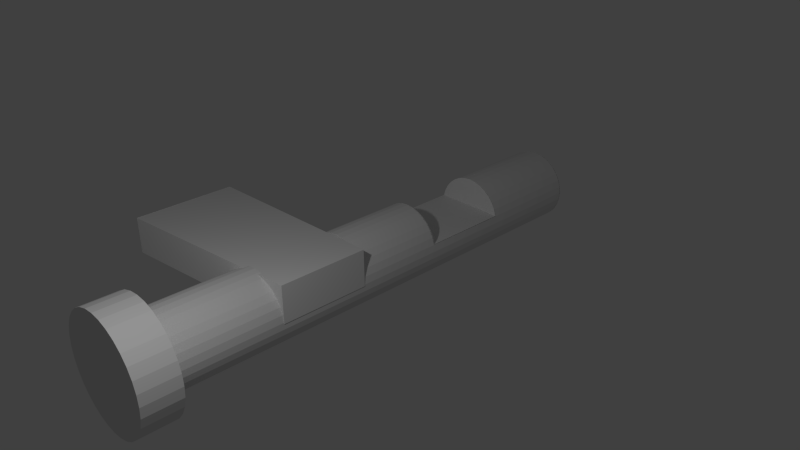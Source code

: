 # Source: front_axle_complete.blend  (saved by Blender 2.72.0; exported with 4.5.12 LTS)
import bpy
from mathutils import Matrix  # noqa: F401  (used for matrix-valued properties, if any)

bpy.ops.wm.read_factory_settings(use_empty=True)
scene = bpy.context.scene
scene.name = 'Scene'

# ---- collections
col_collection_1 = bpy.data.collections.new('Collection 1'); scene.collection.children.link(col_collection_1)

# ---- materials (node trees are filled in below, after node groups)
mat_attachment = bpy.data.materials.new('attachment')
mat_attachment.alpha_threshold = 0.0
mat_attachment.use_transparent_shadow = False
mat_attachment.roughness = 0.5
mat_attachment.line_color = (0.0, 0.0, 0.0, 1.0)
mat_platform = bpy.data.materials.new('platform')
mat_platform.alpha_threshold = 0.0
mat_platform.use_transparent_shadow = False
mat_platform.roughness = 0.5
mat_front_axle = bpy.data.materials.new('front_axle')
mat_front_axle.alpha_threshold = 0.0
mat_front_axle.use_transparent_shadow = False
mat_front_axle.roughness = 0.5

# ---- material node trees

# ---- world
world_world = bpy.data.worlds.new('World'); scene.world = world_world
world_world.color = (0.05088, 0.05088, 0.05088)
world_world.use_sun_shadow = False
world_world.sun_shadow_jitter_overblur = 0.0
world_world.cycles.sampling_method = 'MANUAL'
world_world.cycles.sample_map_resolution = 256

# ---- cameras
cam_camera = bpy.data.cameras.new('Camera')
cam_camera.clip_end = 100.0
cam_camera.lens = 35.0
cam_camera.sensor_width = 32.0
cam_camera.sensor_height = 18.0
cam_camera.ortho_scale = 7.314
cam_camera.dof.focus_distance = 0.0
cam_camera.dof.aperture_fstop = 128.0

# ---- lights
light_lamp = bpy.data.lights.new('Lamp', 'POINT')
light_lamp.transmission_factor = 0.0
light_lamp.cutoff_distance = 30.0
light_lamp.energy = 100.0
light_lamp.shadow_buffer_clip_start = 1.001
light_lamp.shadow_soft_size = 0.1
light_lamp.shadow_maximum_resolution = 0.006
light_lamp.use_absolute_resolution = True
light_lamp.cycles.use_multiple_importance_sampling = False

# ---- meshes
me_cylinder_001 = bpy.data.meshes.new('Cylinder.001')
me_cylinder_001.from_pydata([(0.03344, 4.324, -0.2333), (0.03344, 4.324, -0.7), (-0.9666, 4.324, -0.2333), (-0.9666, 4.324, -0.7)], [], [(1, 3, 2, 0)])
_uv = me_cylinder_001.uv_layers.new(name='UVMap')
_uv.uv.foreach_set('vector', [6.386e-07, 1.0, 0.0, 0.0, 1.0, 5.96e-08, 1.0, 1.0])
me_cylinder_001.materials.append(mat_attachment)
me_cylinder_001.use_remesh_preserve_volume = False
me_cylinder_001.use_remesh_preserve_attributes = False
me_cylinder_001.use_mirror_vertex_groups = False
me_cylinder_001.update()
me_cylinder_023 = bpy.data.meshes.new('Cylinder.023')
me_cylinder_023.from_pydata([(-0.1951, -0.9808, 0.2), (-0.3827, -0.9239, 0.2), (-0.5556, -0.8315, 0.2), (-0.7071, -0.7071, 0.2), (-0.8315, -0.5556, 0.2), (-0.9239, -0.3827, 0.2), (-0.9808, -0.1951, 0.2), (-1.0, 9.656e-07, 0.2), (-0.9808, 0.1951, 0.2), (-0.9239, 0.3827, 0.2), (-0.8315, 0.5556, 0.2), (-0.7071, 0.7071, 0.2), (-0.5556, 0.8315, 0.2), (-0.3827, 0.9239, 0.2), (-0.1951, 0.9808, 0.2)], [], [(14, 13, 12, 11, 10, 9, 8, 7, 6, 5, 4, 3, 2, 1, 0)])
_uv = me_cylinder_023.uv_layers.new(name='UVMap')
_uv.uv.foreach_set('vector', [1.0, 1.0, 0.7669, 0.971, 0.5521, 0.9239, 0.3639, 0.8605, 0.2094, 0.7832, 0.09457, 0.6951, 0.02387, 0.5995, 0.0, 0.5, 0.02387, 0.4005, 0.09457, 0.3049, 0.2094, 0.2168, 0.3639, 0.1395, 0.5521, 0.07612, 0.7669, 0.02901, 1.0, 0.0])
me_cylinder_023.materials.append(mat_attachment)
me_cylinder_023.use_remesh_preserve_volume = False
me_cylinder_023.use_remesh_preserve_attributes = False
me_cylinder_023.use_mirror_vertex_groups = False
me_cylinder_023.update()
me_cylinder_022 = bpy.data.meshes.new('Cylinder.022')
me_cylinder_022.from_pydata([(-0.1951, -0.9808, 0.6), (-0.3827, -0.9239, 0.6), (-0.5556, -0.8315, 0.6), (-0.7071, -0.7071, 0.6), (-0.8315, -0.5556, 0.6), (-0.9239, -0.3827, 0.6), (-0.9808, -0.1951, 0.6), (-1.0, 9.656e-07, 0.6), (-0.9808, 0.1951, 0.6), (-0.9239, 0.3827, 0.6), (-0.8315, 0.5556, 0.6), (-0.7071, 0.7071, 0.6), (-0.5556, 0.8315, 0.6), (-0.3827, 0.9239, 0.6), (-0.1951, 0.9808, 0.6)], [], [(14, 0, 1, 2, 3, 4, 5, 6, 7, 8, 9, 10, 11, 12, 13)])
_uv = me_cylinder_022.uv_layers.new(name='UVMap')
_uv.uv.foreach_set('vector', [1.0, 0.0, 1.0, 1.0, 0.7669, 0.971, 0.5521, 0.9239, 0.3639, 0.8605, 0.2094, 0.7832, 0.09457, 0.6951, 0.02387, 0.5995, 0.0, 0.5, 0.02387, 0.4005, 0.09457, 0.3049, 0.2094, 0.2168, 0.3639, 0.1395, 0.5521, 0.07612, 0.7669, 0.02901])
me_cylinder_022.materials.append(mat_attachment)
me_cylinder_022.use_remesh_preserve_volume = False
me_cylinder_022.use_remesh_preserve_attributes = False
me_cylinder_022.use_mirror_vertex_groups = False
me_cylinder_022.update()
me_cylinder_021 = bpy.data.meshes.new('Cylinder.021')
me_cylinder_021.from_pydata([(-0.2088, -0.9808, 0.6), (-0.2088, -0.9808, 0.2), (-0.2088, 0.9808, 0.6), (-0.2088, 0.9808, 0.2)], [], [(1, 0, 2, 3)])
_uv = me_cylinder_021.uv_layers.new(name='UVMap')
_uv.uv.foreach_set('vector', [1.0, 1.0, 1.49e-07, 1.0, 0.0, 0.0, 1.0, 0.0])
me_cylinder_021.materials.append(mat_attachment)
me_cylinder_021.use_remesh_preserve_volume = False
me_cylinder_021.use_remesh_preserve_attributes = False
me_cylinder_021.use_mirror_vertex_groups = False
me_cylinder_021.update()
me_cylinder_019 = bpy.data.meshes.new('Cylinder.019')
me_cylinder_019.from_pydata([(0.0, 1.0, 1.075), (0.1951, 0.9808, 1.075), (0.3827, 0.9239, 1.075), (0.5556, 0.8315, 1.075), (0.7071, 0.7071, 1.075), (0.8315, 0.5556, 1.075), (0.9239, 0.3827, 1.075), (0.9808, 0.1951, 1.075), (1.0, 1.094e-07, 1.075), (0.9808, -0.1951, 1.075), (0.9239, -0.3827, 1.075), (0.8315, -0.5556, 1.075), (0.7071, -0.7071, 1.075), (0.5556, -0.8315, 1.075), (0.3827, -0.9239, 1.075), (0.1951, -0.9808, 1.075), (-3.258e-07, -1.0, 1.075), (-0.1951, -0.9808, 1.075), (-0.3827, -0.9239, 1.075), (-0.5556, -0.8315, 1.075), (-0.7071, -0.7071, 1.075), (-0.8315, -0.5556, 1.075), (-0.9239, -0.3827, 1.075), (-0.9808, -0.1951, 1.075), (-1.0, 9.995e-07, 1.075), (-0.9808, 0.1951, 1.075), (-0.9239, 0.3827, 1.075), (-0.8315, 0.5556, 1.075), (-0.7071, 0.7071, 1.075), (-0.5556, 0.8315, 1.075), (-0.3827, 0.9239, 1.075), (-0.1951, 0.9808, 1.075)], [], [(1, 0, 31, 30, 29, 28, 27, 26, 25, 24, 23, 22, 21, 20, 19, 18, 17, 16, 15, 14, 13, 12, 11, 10, 9, 8, 7, 6, 5, 4, 3, 2)])
_uv = me_cylinder_019.uv_layers.new(name='UVMap')
_uv.uv.foreach_set('vector', [0.0, 0.5492, 2.995e-08, 0.4508, 0.01921, 0.3542, 0.05691, 0.2632, 0.1116, 0.1813, 0.1813, 0.1116, 0.2632, 0.05691, 0.3542, 0.01921, 0.4508, 0.0, 0.5492, 0.0, 0.6458, 0.01921, 0.7368, 0.05691, 0.8187, 0.1116, 0.8884, 0.1813, 0.9431, 0.2632, 0.9808, 0.3542, 1.0, 0.4508, 1.0, 0.5492, 0.9808, 0.6458, 0.9431, 0.7368, 0.8884, 0.8187, 0.8187, 0.8884, 0.7368, 0.9431, 0.6458, 0.9808, 0.5492, 1.0, 0.4508, 1.0, 0.3542, 0.9808, 0.2632, 0.9431, 0.1813, 0.8884, 0.1116, 0.8187, 0.05691, 0.7368, 0.01921, 0.6458])
me_cylinder_019.materials.append(mat_attachment)
me_cylinder_019.use_remesh_preserve_volume = False
me_cylinder_019.use_remesh_preserve_attributes = False
me_cylinder_019.use_mirror_vertex_groups = False
me_cylinder_019.update()
me_cylinder_003 = bpy.data.meshes.new('Cylinder.003')
me_cylinder_003.from_pydata([(0.0, 1.0, -1.0), (0.0, 1.0, 1.0), (0.1951, 0.9808, -1.0), (0.1951, 0.9808, 1.0), (0.3827, 0.9239, -1.0), (0.3827, 0.9239, 1.0), (0.5556, 0.8315, -1.0), (0.5556, 0.8315, 1.0), (0.7071, 0.7071, -1.0), (0.7071, 0.7071, 1.0), (0.8315, 0.5556, -1.0), (0.8315, 0.5556, 1.0), (0.9239, 0.3827, -1.0), (0.9239, 0.3827, 1.0), (0.9808, 0.1951, -1.0), (0.9808, 0.1951, 1.0), (1.0, 7.55e-08, -1.0), (1.0, 7.55e-08, 1.0), (0.9808, -0.1951, -1.0), (0.9808, -0.1951, 1.0), (0.9239, -0.3827, -1.0), (0.9239, -0.3827, 1.0), (0.8315, -0.5556, -1.0), (0.8315, -0.5556, 1.0), (0.7071, -0.7071, -1.0), (0.7071, -0.7071, 1.0), (0.5556, -0.8315, -1.0), (0.5556, -0.8315, 1.0), (0.3827, -0.9239, -1.0), (0.3827, -0.9239, 1.0), (0.1951, -0.9808, -1.0), (0.1951, -0.9808, 1.0), (-3.258e-07, -1.0, -1.0), (-3.258e-07, -1.0, 1.0), (-0.1951, -0.9808, -1.0), (-0.1951, -0.9808, 1.0), (-0.3827, -0.9239, -1.0), (-0.3827, -0.9239, 1.0), (-0.5556, -0.8315, -1.0), (-0.5556, -0.8315, 1.0), (-0.7071, -0.7071, -1.0), (-0.7071, -0.7071, 1.0), (-0.8315, -0.5556, -1.0), (-0.8315, -0.5556, 1.0), (-0.9239, -0.3827, -1.0), (-0.9239, -0.3827, 1.0), (-0.9808, -0.1951, -1.0), (-0.9808, -0.1951, 1.0), (-1.0, 9.656e-07, -1.0), (-1.0, 9.656e-07, 1.0), (-0.9808, 0.1951, -1.0), (-0.9808, 0.1951, 1.0), (-0.9239, 0.3827, -1.0), (-0.9239, 0.3827, 1.0), (-0.8315, 0.5556, -1.0), (-0.8315, 0.5556, 1.0), (-0.7071, 0.7071, -1.0), (-0.7071, 0.7071, 1.0), (-0.5556, 0.8315, -1.0), (-0.5556, 0.8315, 1.0), (-0.3827, 0.9239, -1.0), (-0.3827, 0.9239, 1.0), (-0.1951, 0.9808, -1.0), (-0.1951, 0.9808, 1.0)], [], [(0, 1, 3, 2), (2, 3, 5, 4), (4, 5, 7, 6), (6, 7, 9, 8), (8, 9, 11, 10), (10, 11, 13, 12), (12, 13, 15, 14), (14, 15, 17, 16), (16, 17, 19, 18), (18, 19, 21, 20), (20, 21, 23, 22), (22, 23, 25, 24), (24, 25, 27, 26), (26, 27, 29, 28), (28, 29, 31, 30), (30, 31, 33, 32), (32, 33, 35, 34), (34, 35, 37, 36), (36, 37, 39, 38), (38, 39, 41, 40), (40, 41, 43, 42), (42, 43, 45, 44), (44, 45, 47, 46), (46, 47, 49, 48), (48, 49, 51, 50), (50, 51, 53, 52), (52, 53, 55, 54), (54, 55, 57, 56), (56, 57, 59, 58), (58, 59, 61, 60), (3, 1, 63, 61, 59, 57, 55, 53, 51, 49, 47, 45, 43, 41, 39, 37, 35, 33, 31, 29, 27, 25, 23, 21, 19, 17, 15, 13, 11, 9, 7, 5), (62, 63, 1, 0), (60, 61, 63, 62), (0, 2, 4, 6, 8, 10, 12, 14, 16, 18, 20, 22, 24, 26, 28, 30, 32, 34, 36, 38, 40, 42, 44, 46, 48, 50, 52, 54, 56, 58, 60, 62)])
_uv = me_cylinder_003.uv_layers.new(name='UVMap')
_uv.uv.foreach_set('vector', [0.5955, 0.0, 0.5955, 0.3344, 0.5547, 0.3344, 0.5547, 0.0, 0.5547, 0.0, 0.5547, 0.3344, 0.5147, 0.3344, 0.5147, 2.99e-08, 0.5147, 2.99e-08, 0.5147, 0.3344, 0.477, 0.3344, 0.477, 1.993e-08, 0.477, 1.993e-08, 0.477, 0.3344, 0.4431, 0.3344, 0.4431, 1.993e-08, 0.4431, 1.993e-08, 0.4431, 0.3344, 0.4142, 0.3344, 0.4142, 1.993e-08, 0.264, 0.6656, 0.264, 1.0, 0.2301, 1.0, 0.2301, 0.6656, 0.2301, 0.6656, 0.2301, 1.0, 0.1924, 1.0, 0.1924, 0.6656, 0.1924, 0.6656, 0.1924, 1.0, 0.1524, 1.0, 0.1524, 0.6656, 0.1524, 0.6656, 0.1524, 1.0, 0.1116, 1.0, 0.1116, 0.6656, 0.1116, 0.6656, 0.1116, 1.0, 0.07161, 1.0, 0.07161, 0.6656, 0.07161, 0.6656, 0.07161, 1.0, 0.03392, 1.0, 0.03392, 0.6656, 0.03392, 0.6656, 0.03392, 1.0, 0.0, 1.0, 1.24e-08, 0.6656, 0.4142, 0.6688, 0.4142, 0.3344, 0.4481, 0.3344, 0.4481, 0.6688, 0.4481, 0.6688, 0.4481, 0.3344, 0.4858, 0.3344, 0.4858, 0.6688, 0.4858, 0.6688, 0.4858, 0.3344, 0.5258, 0.3344, 0.5258, 0.6688, 0.5258, 0.6688, 0.5258, 0.3344, 0.5666, 0.3344, 0.5666, 0.6688, 0.5666, 0.6688, 0.5666, 0.3344, 0.6066, 0.3344, 0.6066, 0.6688, 0.6066, 0.6688, 0.6066, 0.3344, 0.6443, 0.3344, 0.6443, 0.6688, 0.6443, 0.6688, 0.6443, 0.3344, 0.6783, 0.3344, 0.6783, 0.6688, 0.6783, 0.6688, 0.6783, 0.3344, 0.7071, 0.3344, 0.7071, 0.6688, 0.7071, 0.6688, 0.7071, 0.3344, 0.741, 0.3344, 0.741, 0.6688, 0.741, 0.6688, 0.741, 0.3344, 0.7787, 0.3344, 0.7787, 0.6688, 0.7787, 0.6688, 0.7787, 0.3344, 0.8187, 0.3344, 0.8187, 0.6688, 0.8187, 0.6688, 0.8187, 0.3344, 0.8595, 0.3344, 0.8595, 0.6688, 0.8595, 0.6688, 0.8595, 0.3344, 0.8995, 0.3344, 0.8995, 0.6688, 0.8995, 0.6688, 0.8995, 0.3344, 0.9372, 0.3344, 0.9372, 0.6688, 0.9372, 0.6688, 0.9372, 0.3344, 0.9712, 0.3344, 0.9712, 0.6688, 0.9712, 0.6688, 0.9712, 0.3344, 1.0, 0.3344, 1.0, 0.6688, 0.736, 1.993e-08, 0.736, 0.3344, 0.7071, 0.3344, 0.7071, 1.993e-08, 0.7071, 1.993e-08, 0.7071, 0.3344, 0.6732, 0.3344, 0.6732, 1.993e-08, 0.1867, 0.6656, 0.1467, 0.6592, 0.109, 0.6467, 0.07508, 0.6284, 0.04624, 0.6053, 0.02357, 0.578, 0.007959, 0.5477, 3.721e-08, 0.5156, 0.0, 0.4828, 0.007959, 0.4507, 0.02357, 0.4204, 0.04624, 0.3931, 0.07508, 0.3699, 0.109, 0.3517, 0.1467, 0.3392, 0.1867, 0.3328, 0.2275, 0.3328, 0.2675, 0.3392, 0.3052, 0.3517, 0.3391, 0.3699, 0.368, 0.3931, 0.3906, 0.4204, 0.4063, 0.4507, 0.4142, 0.4828, 0.4142, 0.5156, 0.4063, 0.5477, 0.3906, 0.578, 0.368, 0.6053, 0.3391, 0.6284, 0.3052, 0.6467, 0.2675, 0.6592, 0.2275, 0.6656, 0.6355, 1.993e-08, 0.6355, 0.3344, 0.5955, 0.3344, 0.5955, 0.0, 0.6732, 1.993e-08, 0.6732, 0.3344, 0.6355, 0.3344, 0.6355, 1.993e-08, 2.481e-08, 0.1828, 0.0, 0.15, 0.007959, 0.1179, 0.02357, 0.08758, 0.04624, 0.06033, 0.07508, 0.03715, 0.109, 0.01894, 0.1467, 0.006395, 0.1867, 9.966e-09, 0.2275, 0.0, 0.2675, 0.006395, 0.3052, 0.01894, 0.3391, 0.03715, 0.368, 0.06033, 0.3906, 0.08758, 0.4063, 0.1179, 0.4142, 0.15, 0.4142, 0.1828, 0.4063, 0.2149, 0.3906, 0.2452, 0.368, 0.2725, 0.3391, 0.2956, 0.3052, 0.3139, 0.2675, 0.3264, 0.2275, 0.3328, 0.1867, 0.3328, 0.1467, 0.3264, 0.109, 0.3139, 0.07508, 0.2956, 0.04624, 0.2725, 0.02357, 0.2452, 0.007959, 0.2149])
me_cylinder_003.materials.append(mat_platform)
me_cylinder_003.use_remesh_preserve_volume = False
me_cylinder_003.use_remesh_preserve_attributes = False
me_cylinder_003.use_mirror_vertex_groups = False
me_cylinder_003.update()
me_cylinder = bpy.data.meshes.new('Cylinder')
me_cylinder.from_pydata([(0.03344, -1.009, -0.2), (0.03344, -1.009, -0.6), (-0.9666, -1.009, -0.2), (-0.9666, -1.009, -0.6), (0.03344, 4.324, -0.2333), (0.03344, 4.324, -0.7), (-0.9666, 4.324, -0.2333), (-0.9666, 4.324, -0.7), (0.0, 1.0, -1.075), (0.0, 1.0, 1.072), (0.1951, 0.9808, -1.075), (0.1951, 0.9808, 1.072), (0.3827, 0.9239, -1.075), (0.3827, 0.9239, 1.072), (0.5556, 0.8315, -1.075), (0.5556, 0.8315, 1.072), (0.7071, 0.7071, -1.075), (0.7071, 0.7071, 1.072), (0.8315, 0.5556, -1.075), (0.8315, 0.5556, 1.072), (0.9239, 0.3827, -1.075), (0.9239, 0.3827, 1.072), (0.9808, 0.1951, -1.075), (0.9808, 0.1951, 1.072), (1.0, 4.172e-08, -1.075), (1.0, 1.083e-07, 1.072), (0.9808, -0.1951, -1.075), (0.9808, -0.1951, 1.072), (0.9239, -0.3827, -1.075), (0.9239, -0.3827, 1.072), (0.8315, -0.5556, -1.075), (0.8315, -0.5556, 1.072), (0.7071, -0.7071, -1.075), (0.7071, -0.7071, 1.072), (0.5556, -0.8315, -1.075), (0.5556, -0.8315, 1.072), (0.3827, -0.9239, -1.075), (0.3827, -0.9239, 1.072), (0.1951, -0.9808, -1.075), (0.1951, -0.9808, 1.072), (-3.258e-07, -1.0, -1.075), (-3.258e-07, -1.0, 1.072), (-0.1951, -0.9808, -1.075), (-0.1951, -0.9808, 1.072), (-0.3827, -0.9239, -1.075), (-0.3827, -0.9239, 1.072), (-0.5556, -0.8315, -1.075), (-0.5556, -0.8315, 1.072), (-0.7071, -0.7071, -1.075), (-0.7071, -0.7071, 1.072), (-0.8315, -0.5556, -1.075), (-0.8315, -0.5556, 1.072), (-0.9239, -0.3827, -1.075), (-0.9239, -0.3827, 1.072), (-0.9808, -0.1951, -1.075), (-0.9808, -0.1951, 1.072), (-1.0, 9.318e-07, -1.075), (-1.0, 9.984e-07, 1.072), (-0.9808, 0.1951, -1.075), (-0.9808, 0.1951, 1.072), (-0.9239, 0.3827, -1.075), (-0.9239, 0.3827, 1.072), (-0.8315, 0.5556, -1.075), (-0.8315, 0.5556, 1.072), (-0.7071, 0.7071, -1.075), (-0.7071, 0.7071, 1.072), (-0.5556, 0.8315, -1.075), (-0.5556, 0.8315, 1.072), (-0.3827, 0.9239, -1.075), (-0.3827, 0.9239, 1.072), (-0.1951, 0.9808, -1.075), (-0.1951, 0.9808, 1.072), (0.0, 1.0, -0.6), (0.0, 1.0, -0.2), (0.0, 1.0, 0.2), (0.0, 1.0, 0.6), (0.1951, 0.9808, 0.6), (0.1951, 0.9808, 0.2), (0.1951, 0.9808, -0.2), (0.1951, 0.9808, -0.6), (0.3827, 0.9239, 0.6), (0.3827, 0.9239, 0.2), (0.3827, 0.9239, -0.2), (0.3827, 0.9239, -0.6), (0.5556, 0.8315, 0.6), (0.5556, 0.8315, 0.2), (0.5556, 0.8315, -0.2), (0.5556, 0.8315, -0.6), (0.7071, 0.7071, 0.6), (0.7071, 0.7071, 0.2), (0.7071, 0.7071, -0.2), (0.7071, 0.7071, -0.6), (0.8315, 0.5556, 0.6), (0.8315, 0.5556, 0.2), (0.8315, 0.5556, -0.2), (0.8315, 0.5556, -0.6), (0.9239, 0.3827, 0.6), (0.9239, 0.3827, 0.2), (0.9239, 0.3827, -0.2), (0.9239, 0.3827, -0.6), (0.9808, 0.1951, 0.6), (0.9808, 0.1951, 0.2), (0.9808, 0.1951, -0.2), (0.9808, 0.1951, -0.6), (1.0, 7.55e-08, 0.6), (1.0, 7.55e-08, 0.2), (1.0, 7.55e-08, -0.2), (1.0, 7.55e-08, -0.6), (0.9808, -0.1951, 0.6), (0.9808, -0.1951, 0.2), (0.9808, -0.1951, -0.2), (0.9808, -0.1951, -0.6), (0.9239, -0.3827, 0.6), (0.9239, -0.3827, 0.2), (0.9239, -0.3827, -0.2), (0.9239, -0.3827, -0.6), (0.8315, -0.5556, 0.6), (0.8315, -0.5556, 0.2), (0.8315, -0.5556, -0.2), (0.8315, -0.5556, -0.6), (0.7071, -0.7071, 0.6), (0.7071, -0.7071, 0.2), (0.7071, -0.7071, -0.2), (0.7071, -0.7071, -0.6), (0.5556, -0.8315, 0.6), (0.5556, -0.8315, 0.2), (0.5556, -0.8315, -0.2), (0.5556, -0.8315, -0.6), (0.3827, -0.9239, 0.6), (0.3827, -0.9239, 0.2), (0.3827, -0.9239, -0.2), (0.3827, -0.9239, -0.6), (0.1951, -0.9808, 0.6), (0.1951, -0.9808, 0.2), (0.1951, -0.9808, -0.2), (0.1951, -0.9808, -0.6), (-3.258e-07, -1.0, 0.6), (-3.258e-07, -1.0, 0.2), (-3.258e-07, -1.0, -0.2), (-3.258e-07, -1.0, -0.6), (-0.1951, -0.9808, 0.6), (-0.1951, -0.9808, 0.2), (-0.1951, -0.9808, -0.2), (-0.1951, -0.9808, -0.6), (-0.3827, -0.9239, 0.6), (-0.3827, -0.9239, 0.2), (-0.3827, -0.9239, -0.2), (-0.3827, -0.9239, -0.6), (-0.5556, -0.8315, 0.6), (-0.5556, -0.8315, 0.2), (-0.5556, -0.8315, -0.2), (-0.5556, -0.8315, -0.6), (-0.7071, -0.7071, 0.6), (-0.7071, -0.7071, 0.2), (-0.7071, -0.7071, -0.2), (-0.7071, -0.7071, -0.6), (-0.8315, -0.5556, 0.6), (-0.8315, -0.5556, 0.2), (-0.8315, -0.5556, -0.2), (-0.8315, -0.5556, -0.6), (-0.9239, -0.3827, 0.6), (-0.9239, -0.3827, 0.2), (-0.9239, -0.3827, -0.2), (-0.9239, -0.3827, -0.6), (-0.9808, -0.1951, 0.6), (-0.9808, -0.1951, 0.2), (-0.9808, -0.1951, -0.2), (-0.9808, -0.1951, -0.6), (-1.0, 9.656e-07, 0.6), (-1.0, 9.656e-07, 0.2), (-1.0, 9.656e-07, -0.2), (-1.0, 9.656e-07, -0.6), (-0.9808, 0.1951, 0.6), (-0.9808, 0.1951, 0.2), (-0.9808, 0.1951, -0.2), (-0.9808, 0.1951, -0.6), (-0.9239, 0.3827, 0.6), (-0.9239, 0.3827, 0.2), (-0.9239, 0.3827, -0.2), (-0.9239, 0.3827, -0.6), (-0.8315, 0.5556, 0.6), (-0.8315, 0.5556, 0.2), (-0.8315, 0.5556, -0.2), (-0.8315, 0.5556, -0.6), (-0.7071, 0.7071, 0.6), (-0.7071, 0.7071, 0.2), (-0.7071, 0.7071, -0.2), (-0.7071, 0.7071, -0.6), (-0.5556, 0.8315, 0.6), (-0.5556, 0.8315, 0.2), (-0.5556, 0.8315, -0.2), (-0.5556, 0.8315, -0.6), (-0.3827, 0.9239, 0.6), (-0.3827, 0.9239, 0.2), (-0.3827, 0.9239, -0.2), (-0.3827, 0.9239, -0.6), (-0.1951, 0.9808, 0.6), (-0.1951, 0.9808, 0.2), (-0.1951, 0.9808, -0.2), (-0.1951, 0.9808, -0.6)], [], [(0, 2, 3, 1), (5, 1, 3, 7), (4, 6, 2, 0), (0, 1, 5, 4), (75, 9, 11, 76), (76, 11, 13, 80), (80, 13, 15, 84), (84, 15, 17, 88), (88, 17, 19, 92), (92, 19, 21, 96), (96, 21, 23, 100), (100, 23, 25, 104), (104, 25, 27, 108), (108, 27, 29, 112), (112, 29, 31, 116), (116, 31, 33, 120), (120, 33, 35, 124), (124, 35, 37, 128), (128, 37, 39, 132), (132, 39, 41, 136), (136, 41, 43, 140), (140, 43, 45, 144), (144, 45, 47, 148), (148, 47, 49, 152), (152, 49, 51, 156), (156, 51, 53, 160), (160, 53, 55, 164), (164, 55, 57, 168), (168, 57, 59, 172), (172, 59, 61, 176), (176, 61, 63, 180), (180, 63, 65, 184), (184, 65, 67, 188), (188, 67, 69, 192), (11, 9, 71, 69, 67, 65, 63, 61, 59, 57, 55, 53, 51, 49, 47, 45, 43, 41, 39, 37, 35, 33, 31, 29, 27, 25, 23, 21, 19, 17, 15, 13), (196, 71, 9, 75), (192, 69, 71, 196), (8, 10, 12, 14, 16, 18, 20, 22, 24, 26, 28, 30, 32, 34, 36, 38, 40, 42, 44, 46, 48, 50, 52, 54, 56, 58, 60, 62, 64, 66, 68, 70), (8, 72, 79, 10), (72, 73, 78, 79), (73, 74, 77, 78), (74, 75, 76, 77), (10, 79, 83, 12), (79, 78, 82, 83), (78, 77, 81, 82), (77, 76, 80, 81), (12, 83, 87, 14), (83, 82, 86, 87), (82, 81, 85, 86), (81, 80, 84, 85), (14, 87, 91, 16), (87, 86, 90, 91), (86, 85, 89, 90), (85, 84, 88, 89), (16, 91, 95, 18), (91, 90, 94, 95), (90, 89, 93, 94), (89, 88, 92, 93), (18, 95, 99, 20), (95, 94, 98, 99), (94, 93, 97, 98), (93, 92, 96, 97), (20, 99, 103, 22), (99, 98, 102, 103), (98, 97, 101, 102), (97, 96, 100, 101), (22, 103, 107, 24), (103, 102, 106, 107), (102, 101, 105, 106), (101, 100, 104, 105), (24, 107, 111, 26), (107, 106, 110, 111), (106, 105, 109, 110), (105, 104, 108, 109), (26, 111, 115, 28), (111, 110, 114, 115), (110, 109, 113, 114), (109, 108, 112, 113), (28, 115, 119, 30), (115, 114, 118, 119), (114, 113, 117, 118), (113, 112, 116, 117), (30, 119, 123, 32), (119, 118, 122, 123), (118, 117, 121, 122), (117, 116, 120, 121), (32, 123, 127, 34), (123, 122, 126, 127), (122, 121, 125, 126), (121, 120, 124, 125), (34, 127, 131, 36), (127, 126, 130, 131), (126, 125, 129, 130), (125, 124, 128, 129), (36, 131, 135, 38), (131, 130, 134, 135), (130, 129, 133, 134), (129, 128, 132, 133), (38, 135, 139, 40), (135, 134, 138, 139), (134, 133, 137, 138), (133, 132, 136, 137), (40, 139, 143, 42), (139, 138, 142, 143), (138, 137, 141, 142), (137, 136, 140, 141), (42, 143, 147, 44), (142, 141, 145, 146), (198, 142, 146, 150, 154, 158, 162, 166, 170, 174, 178, 182, 186, 190, 194), (44, 147, 151, 46), (146, 145, 149, 150), (199, 195, 191, 187, 183, 179, 175, 171, 167, 163, 159, 155, 151, 147, 143), (46, 151, 155, 48), (150, 149, 153, 154), (141, 140, 196, 197), (48, 155, 159, 50), (154, 153, 157, 158), (143, 142, 198, 199), (50, 159, 163, 52), (158, 157, 161, 162), (52, 163, 167, 54), (162, 161, 165, 166), (54, 167, 171, 56), (166, 165, 169, 170), (56, 171, 175, 58), (170, 169, 173, 174), (58, 175, 179, 60), (174, 173, 177, 178), (60, 179, 183, 62), (178, 177, 181, 182), (196, 140, 144, 148, 152, 156, 160, 164, 168, 172, 176, 180, 184, 188, 192), (62, 183, 187, 64), (182, 181, 185, 186), (64, 187, 191, 66), (186, 185, 189, 190), (66, 191, 195, 68), (190, 189, 193, 194), (70, 199, 72, 8), (199, 198, 73, 72), (198, 197, 74, 73), (197, 196, 75, 74), (68, 195, 199, 70), (194, 193, 197, 198), (197, 193, 189, 185, 181, 177, 173, 169, 165, 161, 157, 153, 149, 145, 141), (3, 2, 6, 7), (5, 7, 6, 4)])
_uv = me_cylinder.uv_layers.new(name='UVMap')
_uv.uv.foreach_set('vector', [0.9527, 0.0, 0.9527, 0.1362, 0.8967, 0.1362, 0.8967, 2.059e-08, 0.0, 0.728, 3.129e-08, 0.0, 0.14, 2.603e-07, 0.14, 0.728, 0.14, 1.302e-07, 0.28, 0.0, 0.28, 0.7279, 0.14, 0.7279, 0.822, 1.0, 0.766, 0.9997, 0.7566, 0.2717, 0.822, 0.2721, 0.6599, 0.7932, 0.6599, 0.8577, 0.6325, 0.8577, 0.6325, 0.7932, 0.6325, 0.7932, 0.6325, 0.8577, 0.6058, 0.8577, 0.6058, 0.7932, 0.6058, 0.7932, 0.6058, 0.8577, 0.5809, 0.8577, 0.5809, 0.7932, 0.5809, 0.7932, 0.5809, 0.8577, 0.5587, 0.8577, 0.5587, 0.7932, 0.7566, 0.5002, 0.7566, 0.5647, 0.7354, 0.5647, 0.7354, 0.5002, 0.7354, 0.5002, 0.7354, 0.5647, 0.7112, 0.5647, 0.7112, 0.5002, 0.7112, 0.5002, 0.7112, 0.5647, 0.685, 0.5647, 0.685, 0.5002, 0.685, 0.5002, 0.685, 0.5647, 0.6577, 0.5647, 0.6577, 0.5002, 0.6577, 0.5002, 0.6577, 0.5647, 0.6303, 0.5647, 0.6303, 0.5002, 0.6303, 0.5002, 0.6303, 0.5647, 0.6041, 0.5647, 0.6041, 0.5002, 0.6041, 0.5002, 0.6041, 0.5647, 0.5799, 0.5647, 0.5799, 0.5002, 0.5799, 0.5002, 0.5799, 0.5647, 0.5587, 0.5647, 0.5587, 0.5002, 0.28, 0.6078, 0.28, 0.5433, 0.3022, 0.5433, 0.3022, 0.6078, 0.3022, 0.6078, 0.3022, 0.5433, 0.3271, 0.5433, 0.3271, 0.6078, 0.3271, 0.6078, 0.3271, 0.5433, 0.3538, 0.5433, 0.3538, 0.6078, 0.3538, 0.6078, 0.3538, 0.5433, 0.3813, 0.5433, 0.3813, 0.6078, 0.3813, 0.6078, 0.3813, 0.5433, 0.4084, 0.5433, 0.4084, 0.6078, 0.4084, 0.6078, 0.4084, 0.5433, 0.4341, 0.5433, 0.4341, 0.6078, 0.4341, 0.6078, 0.4341, 0.5433, 0.4575, 0.5433, 0.4575, 0.6078, 0.4575, 0.6078, 0.4575, 0.5433, 0.4776, 0.5433, 0.4776, 0.6078, 0.2064, 0.7279, 0.2726, 0.7279, 0.2726, 0.7486, 0.2064, 0.7486, 0.2064, 0.7486, 0.2726, 0.7486, 0.2726, 0.7722, 0.2064, 0.7722, 0.2064, 0.7722, 0.2726, 0.7722, 0.2726, 0.7978, 0.2064, 0.7978, 0.2064, 0.7978, 0.2726, 0.7978, 0.2726, 0.8244, 0.2064, 0.8244, 0.2064, 0.8244, 0.2726, 0.8244, 0.2726, 0.8511, 0.2064, 0.8511, 0.2064, 0.8511, 0.2726, 0.8511, 0.2726, 0.8767, 0.2064, 0.8767, 0.2064, 0.8767, 0.2726, 0.8767, 0.2726, 0.9003, 0.2064, 0.9003, 0.2064, 0.9003, 0.2726, 0.9003, 0.2726, 0.921, 0.2064, 0.921, 0.7563, 0.7932, 0.7563, 0.8577, 0.7362, 0.8577, 0.7362, 0.7932, 0.7362, 0.7932, 0.7362, 0.8577, 0.7128, 0.8577, 0.7128, 0.7932, 0.2959, 0.07149, 0.3111, 0.04924, 0.3305, 0.03032, 0.3533, 0.01546, 0.3787, 0.00522, 0.4056, 6.508e-08, 0.4331, 0.0, 0.46, 0.00522, 0.4853, 0.01546, 0.5081, 0.03032, 0.5276, 0.04924, 0.5428, 0.07149, 0.5533, 0.09621, 0.5587, 0.1225, 0.5587, 0.1492, 0.5533, 0.1754, 0.5428, 0.2002, 0.5276, 0.2224, 0.5081, 0.2413, 0.4853, 0.2562, 0.46, 0.2664, 0.4331, 0.2717, 0.4056, 0.2717, 0.3787, 0.2664, 0.3533, 0.2562, 0.3305, 0.2413, 0.3111, 0.2224, 0.2959, 0.2002, 0.2854, 0.1754, 0.28, 0.1492, 0.28, 0.1225, 0.2854, 0.09621, 0.687, 0.7932, 0.687, 0.8577, 0.6599, 0.8577, 0.6599, 0.7932, 0.7128, 0.7932, 0.7128, 0.8577, 0.687, 0.8577, 0.687, 0.7932, 0.28, 0.3941, 0.2854, 0.3679, 0.2959, 0.3431, 0.3111, 0.3209, 0.3305, 0.302, 0.3533, 0.2871, 0.3787, 0.2769, 0.4056, 0.2717, 0.4331, 0.2717, 0.46, 0.2769, 0.4853, 0.2871, 0.5081, 0.302, 0.5275, 0.3209, 0.5428, 0.3431, 0.5533, 0.3679, 0.5587, 0.3941, 0.5587, 0.4209, 0.5533, 0.4471, 0.5428, 0.4718, 0.5275, 0.4941, 0.5081, 0.513, 0.4853, 0.5279, 0.46, 0.5381, 0.4331, 0.5433, 0.4056, 0.5433, 0.3787, 0.5381, 0.3533, 0.5279, 0.3305, 0.513, 0.3111, 0.4941, 0.2959, 0.4718, 0.2854, 0.4471, 0.28, 0.4209, 0.6599, 0.5647, 0.6599, 0.6295, 0.6325, 0.6295, 0.6325, 0.5647, 0.6599, 0.6295, 0.6599, 0.684, 0.6325, 0.684, 0.6325, 0.6295, 0.6599, 0.684, 0.6599, 0.7386, 0.6325, 0.7386, 0.6325, 0.684, 0.6599, 0.7386, 0.6599, 0.7932, 0.6325, 0.7932, 0.6325, 0.7386, 0.6325, 0.5647, 0.6325, 0.6295, 0.6058, 0.6295, 0.6058, 0.5647, 0.6325, 0.6295, 0.6325, 0.684, 0.6058, 0.684, 0.6058, 0.6295, 0.6325, 0.684, 0.6325, 0.7386, 0.6058, 0.7386, 0.6058, 0.684, 0.6325, 0.7386, 0.6325, 0.7932, 0.6058, 0.7932, 0.6058, 0.7386, 0.6058, 0.5647, 0.6058, 0.6295, 0.5809, 0.6295, 0.5809, 0.5647, 0.6058, 0.6295, 0.6058, 0.684, 0.5809, 0.684, 0.5809, 0.6295, 0.6058, 0.684, 0.6058, 0.7386, 0.5809, 0.7386, 0.5809, 0.684, 0.6058, 0.7386, 0.6058, 0.7932, 0.5809, 0.7932, 0.5809, 0.7386, 0.5809, 0.5647, 0.5809, 0.6295, 0.5587, 0.6295, 0.5587, 0.5647, 0.5809, 0.6295, 0.5809, 0.684, 0.5587, 0.684, 0.5587, 0.6295, 0.5809, 0.684, 0.5809, 0.7386, 0.5587, 0.7386, 0.5587, 0.684, 0.5809, 0.7386, 0.5809, 0.7932, 0.5587, 0.7932, 0.5587, 0.7386, 0.7566, 0.2717, 0.7566, 0.3364, 0.7354, 0.3364, 0.7354, 0.2717, 0.7566, 0.3364, 0.7566, 0.391, 0.7354, 0.391, 0.7354, 0.3364, 0.7566, 0.391, 0.7566, 0.4456, 0.7354, 0.4456, 0.7354, 0.391, 0.7566, 0.4456, 0.7566, 0.5002, 0.7354, 0.5002, 0.7354, 0.4456, 0.7354, 0.2717, 0.7354, 0.3364, 0.7112, 0.3364, 0.7112, 0.2717, 0.7354, 0.3364, 0.7354, 0.391, 0.7112, 0.391, 0.7112, 0.3364, 0.7354, 0.391, 0.7354, 0.4456, 0.7112, 0.4456, 0.7112, 0.391, 0.7354, 0.4456, 0.7354, 0.5002, 0.7112, 0.5002, 0.7112, 0.4456, 0.7112, 0.2717, 0.7112, 0.3364, 0.685, 0.3364, 0.685, 0.2717, 0.7112, 0.3364, 0.7112, 0.391, 0.685, 0.391, 0.685, 0.3364, 0.7112, 0.391, 0.7112, 0.4456, 0.685, 0.4456, 0.685, 0.391, 0.7112, 0.4456, 0.7112, 0.5002, 0.685, 0.5002, 0.685, 0.4456, 0.685, 0.2717, 0.685, 0.3364, 0.6577, 0.3364, 0.6577, 0.2717, 0.685, 0.3364, 0.685, 0.391, 0.6577, 0.391, 0.6577, 0.3364, 0.685, 0.391, 0.685, 0.4456, 0.6577, 0.4456, 0.6577, 0.391, 0.685, 0.4456, 0.685, 0.5002, 0.6577, 0.5002, 0.6577, 0.4456, 0.6577, 0.2717, 0.6577, 0.3364, 0.6303, 0.3364, 0.6303, 0.2717, 0.6577, 0.3364, 0.6577, 0.391, 0.6303, 0.391, 0.6303, 0.3364, 0.6577, 0.391, 0.6577, 0.4456, 0.6303, 0.4456, 0.6303, 0.391, 0.6577, 0.4456, 0.6577, 0.5002, 0.6303, 0.5002, 0.6303, 0.4456, 0.6303, 0.2717, 0.6303, 0.3364, 0.6041, 0.3364, 0.6041, 0.2717, 0.6303, 0.3364, 0.6303, 0.391, 0.6041, 0.391, 0.6041, 0.3364, 0.6303, 0.391, 0.6303, 0.4456, 0.6041, 0.4456, 0.6041, 0.391, 0.6303, 0.4456, 0.6303, 0.5002, 0.6041, 0.5002, 0.6041, 0.4456, 0.6041, 0.2717, 0.6041, 0.3364, 0.5799, 0.3364, 0.5799, 0.2717, 0.6041, 0.3364, 0.6041, 0.391, 0.5799, 0.391, 0.5799, 0.3364, 0.6041, 0.391, 0.6041, 0.4456, 0.5799, 0.4456, 0.5799, 0.391, 0.6041, 0.4456, 0.6041, 0.5002, 0.5799, 0.5002, 0.5799, 0.4456, 0.5799, 0.2717, 0.5799, 0.3364, 0.5587, 0.3364, 0.5587, 0.2717, 0.5799, 0.3364, 0.5799, 0.391, 0.5587, 0.391, 0.5587, 0.3364, 0.5799, 0.391, 0.5799, 0.4456, 0.5587, 0.4456, 0.5587, 0.391, 0.5799, 0.4456, 0.5799, 0.5002, 0.5587, 0.5002, 0.5587, 0.4456, 0.28, 0.8363, 0.28, 0.7716, 0.3022, 0.7716, 0.3022, 0.8363, 0.28, 0.7716, 0.28, 0.717, 0.3022, 0.717, 0.3022, 0.7716, 0.28, 0.717, 0.28, 0.6624, 0.3022, 0.6624, 0.3022, 0.717, 0.28, 0.6624, 0.28, 0.6078, 0.3022, 0.6078, 0.3022, 0.6624, 0.3022, 0.8363, 0.3022, 0.7716, 0.3271, 0.7716, 0.3271, 0.8363, 0.3022, 0.7716, 0.3022, 0.717, 0.3271, 0.717, 0.3271, 0.7716, 0.3022, 0.717, 0.3022, 0.6624, 0.3271, 0.6624, 0.3271, 0.717, 0.3022, 0.6624, 0.3022, 0.6078, 0.3271, 0.6078, 0.3271, 0.6624, 0.3271, 0.8363, 0.3271, 0.7716, 0.3538, 0.7716, 0.3538, 0.8363, 0.3271, 0.7716, 0.3271, 0.717, 0.3538, 0.717, 0.3538, 0.7716, 0.3271, 0.717, 0.3271, 0.6624, 0.3538, 0.6624, 0.3538, 0.717, 0.3271, 0.6624, 0.3271, 0.6078, 0.3538, 0.6078, 0.3538, 0.6624, 0.3538, 0.8363, 0.3538, 0.7716, 0.3813, 0.7716, 0.3813, 0.8363, 0.3538, 0.7716, 0.3538, 0.717, 0.3813, 0.717, 0.3813, 0.7716, 0.3538, 0.717, 0.3538, 0.6624, 0.3813, 0.6624, 0.3813, 0.717, 0.3538, 0.6624, 0.3538, 0.6078, 0.3813, 0.6078, 0.3813, 0.6624, 0.3813, 0.8363, 0.3813, 0.7716, 0.4084, 0.7716, 0.4084, 0.8363, 0.3813, 0.7716, 0.3813, 0.717, 0.4084, 0.717, 0.4084, 0.7716, 0.3813, 0.717, 0.3813, 0.6624, 0.4084, 0.6624, 0.4084, 0.717, 0.3813, 0.6624, 0.3813, 0.6078, 0.4084, 0.6078, 0.4084, 0.6624, 0.4084, 0.8363, 0.4084, 0.7716, 0.4341, 0.7716, 0.4341, 0.8363, 0.4084, 0.717, 0.4084, 0.6624, 0.4341, 0.6624, 0.4341, 0.717, 0.8967, 0.0, 0.8967, 0.2677, 0.8705, 0.26, 0.8463, 0.2473, 0.825, 0.2304, 0.8076, 0.2097, 0.7947, 0.1861, 0.7867, 0.1605, 0.784, 0.1339, 0.7867, 0.1072, 0.7947, 0.08163, 0.8076, 0.05804, 0.825, 0.03735, 0.8463, 0.02038, 0.8705, 0.007767, 0.4341, 0.8363, 0.4341, 0.7716, 0.4575, 0.7716, 0.4575, 0.8363, 0.4341, 0.717, 0.4341, 0.6624, 0.4575, 0.6624, 0.4575, 0.717, 0.784, 0.2677, 0.7578, 0.26, 0.7336, 0.2473, 0.7124, 0.2304, 0.6949, 0.2097, 0.682, 0.1861, 0.674, 0.1605, 0.6713, 0.1339, 0.674, 0.1072, 0.682, 0.08163, 0.6949, 0.05804, 0.7124, 0.03735, 0.7336, 0.02038, 0.7578, 0.007767, 0.784, 0.0, 0.4575, 0.8363, 0.4575, 0.7716, 0.4776, 0.7716, 0.4776, 0.8363, 0.4575, 0.717, 0.4575, 0.6624, 0.4776, 0.6624, 0.4776, 0.717, 0.5336, 0.811, 0.4776, 0.811, 0.4776, 0.5433, 0.5336, 0.5433, 0.2064, 0.921, 0.14, 0.921, 0.14, 0.9003, 0.2064, 0.9003, 0.056, 0.921, 1.46e-08, 0.921, 1.252e-08, 0.9003, 0.056, 0.9003, 0.8873, 0.5394, 0.9433, 0.5394, 0.9433, 0.8071, 0.8873, 0.8071, 0.2064, 0.9003, 0.14, 0.9003, 0.14, 0.8767, 0.2064, 0.8767, 0.056, 0.9003, 1.252e-08, 0.9003, 1.46e-08, 0.8767, 0.056, 0.8767, 0.2064, 0.8767, 0.14, 0.8767, 0.14, 0.8511, 0.2064, 0.8511, 0.056, 0.8767, 1.46e-08, 0.8767, 8.345e-09, 0.8511, 0.056, 0.8511, 0.2064, 0.8511, 0.14, 0.8511, 0.14, 0.8244, 0.2064, 0.8244, 0.056, 0.8511, 8.345e-09, 0.8511, 6.259e-09, 0.8245, 0.056, 0.8245, 0.2064, 0.8244, 0.14, 0.8244, 0.14, 0.7978, 0.2064, 0.7978, 0.056, 0.8245, 6.259e-09, 0.8245, 8.345e-09, 0.7979, 0.056, 0.7979, 0.2064, 0.7978, 0.14, 0.7978, 0.14, 0.7722, 0.2064, 0.7722, 0.056, 0.7979, 8.345e-09, 0.7979, 2.086e-09, 0.7723, 0.056, 0.7723, 0.2064, 0.7722, 0.14, 0.7722, 0.14, 0.7486, 0.2064, 0.7486, 0.056, 0.7723, 2.086e-09, 0.7723, 0.0, 0.7487, 0.056, 0.7487, 1.0, 0.2717, 1.0, 0.5394, 0.9737, 0.5316, 0.9495, 0.519, 0.9283, 0.502, 0.9109, 0.4813, 0.898, 0.4578, 0.89, 0.4321, 0.8873, 0.4055, 0.89, 0.3789, 0.898, 0.3533, 0.9109, 0.3297, 0.9283, 0.309, 0.9495, 0.292, 0.9737, 0.2794, 0.2064, 0.7486, 0.14, 0.7486, 0.14, 0.7279, 0.2064, 0.7279, 0.056, 0.7487, 0.0, 0.7487, 2.086e-09, 0.728, 0.056, 0.728, 0.7563, 0.5647, 0.7563, 0.6295, 0.7362, 0.6295, 0.7362, 0.5647, 0.7563, 0.684, 0.7563, 0.7386, 0.7362, 0.7386, 0.7362, 0.684, 0.7362, 0.5647, 0.7362, 0.6295, 0.7128, 0.6295, 0.7128, 0.5647, 0.7362, 0.684, 0.7362, 0.7386, 0.7128, 0.7386, 0.7128, 0.684, 0.687, 0.5647, 0.687, 0.6295, 0.6599, 0.6295, 0.6599, 0.5647, 0.687, 0.6295, 0.687, 0.684, 0.6599, 0.684, 0.6599, 0.6295, 0.687, 0.684, 0.687, 0.7386, 0.6599, 0.7386, 0.6599, 0.684, 0.687, 0.7386, 0.687, 0.7932, 0.6599, 0.7932, 0.6599, 0.7386, 0.7128, 0.5647, 0.7128, 0.6295, 0.687, 0.6295, 0.687, 0.5647, 0.7128, 0.684, 0.7128, 0.7386, 0.687, 0.7386, 0.687, 0.684, 0.6713, 0.2677, 0.6451, 0.26, 0.6209, 0.2473, 0.5997, 0.2304, 0.5823, 0.2097, 0.5693, 0.1861, 0.5613, 0.1605, 0.5587, 0.1339, 0.5613, 0.1072, 0.5693, 0.08163, 0.5823, 0.05804, 0.5997, 0.03735, 0.6209, 0.02038, 0.6451, 0.007767, 0.6713, 0.0, 0.8313, 0.272, 0.8873, 0.2717, 0.8873, 0.9996, 0.822, 1.0, 0.1213, 0.728, 0.1213, 0.8642, 0.056, 0.8642, 0.056, 0.728])
me_cylinder.materials.append(mat_front_axle)
me_cylinder.use_remesh_preserve_volume = False
me_cylinder.use_remesh_preserve_attributes = False
me_cylinder.use_mirror_vertex_groups = False
me_cylinder.update()

# ---- objects
ob_front_axle_back_axle_attach = bpy.data.objects.new('front_axle_back_axle_attach', me_cylinder_001)
ob_front_axle_platform_right_attach = bpy.data.objects.new('front_axle_platform_right_attach', me_cylinder_023)
ob_front_axle_platform_left_attach = bpy.data.objects.new('front_axle_platform_left_attach', me_cylinder_022)
ob_front_axle_platform_bottom_attach = bpy.data.objects.new('front_axle_platform_bottom_attach', me_cylinder_021)
ob_front_axle_front_left_wheel_attach = bpy.data.objects.new('front_axle_front_left_wheel_attach', me_cylinder_019)
ob_front_right_wheel = bpy.data.objects.new('front_right_wheel', me_cylinder_003)
ob_front_axle = bpy.data.objects.new('front_axle', me_cylinder)
ob_lamp = bpy.data.objects.new('Lamp', light_lamp)
ob_camera = bpy.data.objects.new('Camera', cam_camera)

# ---- transforms, parenting, visibility, modifiers, constraints
ob_front_axle_back_axle_attach.location = (-0.006129, 0.0, -0.0009996)
ob_front_axle_back_axle_attach.rotation_euler = (-1.571, 1.571, 0.0)
ob_front_axle_back_axle_attach.scale = (0.5, 0.5, 3.0)
ob_front_axle_back_axle_attach.lineart.crease_threshold = 0.0
ob_front_axle_platform_right_attach.location = (0.005586, 0.008952, -0.0009996)
ob_front_axle_platform_right_attach.rotation_euler = (-1.571, 1.571, 0.0)
ob_front_axle_platform_right_attach.scale = (0.5, 0.5, 3.0)
ob_front_axle_platform_right_attach.lineart.crease_threshold = 0.0
ob_front_axle_platform_left_attach.location = (0.005586, -0.00599, -0.0009996)
ob_front_axle_platform_left_attach.rotation_euler = (-1.571, 1.571, 0.0)
ob_front_axle_platform_left_attach.scale = (0.5, 0.5, 3.0)
ob_front_axle_platform_left_attach.lineart.crease_threshold = 0.0
ob_front_axle_platform_bottom_attach.location = (0.005586, 0.0, -0.0009626)
ob_front_axle_platform_bottom_attach.rotation_euler = (-1.571, 1.571, 0.0)
ob_front_axle_platform_bottom_attach.scale = (0.5, 0.5, 3.0)
ob_front_axle_platform_bottom_attach.lineart.crease_threshold = 0.0
ob_front_axle_front_left_wheel_attach.location = (0.005586, 0.0, -0.0009996)
ob_front_axle_front_left_wheel_attach.rotation_euler = (-1.571, 1.571, 0.0)
ob_front_axle_front_left_wheel_attach.scale = (0.5, 0.5, 3.0)
ob_front_axle_front_left_wheel_attach.lineart.crease_threshold = 0.0
ob_front_right_wheel.location = (0.005586, -3.473, -0.0009996)
ob_front_right_wheel.rotation_euler = (1.571, -0.0, 0.0)
ob_front_right_wheel.scale = (0.75, 0.75, 0.25)
ob_front_right_wheel.lineart.crease_threshold = 0.0
ob_front_axle.location = (0.005586, 0.0, -0.0009996)
ob_front_axle.rotation_euler = (-1.571, 1.571, 0.0)
ob_front_axle.scale = (0.5, 0.5, 3.0)
ob_front_axle.lineart.crease_threshold = 0.0
ob_lamp.location = (1.892, -3.494, 3.065)
ob_lamp.rotation_euler = (0.6503, 0.05522, 1.866)
ob_lamp.lock_rotations_4d = False
ob_lamp.empty_display_type = 'ARROWS'
ob_lamp.color = (0.0, 0.0, 0.0, 0.0)
ob_lamp.lineart.crease_threshold = 0.0
ob_camera.location = (7.481, -6.508, 5.344)
ob_camera.rotation_euler = (1.109, 0.01082, 0.8149)
ob_camera.lock_rotations_4d = False
ob_camera.empty_display_type = 'ARROWS'
ob_camera.color = (0.0, 0.0, 0.0, 0.0)
ob_camera.display_type = 'WIRE'
ob_camera.lineart.crease_threshold = 0.0

# ---- collection membership
col_collection_1.objects.link(ob_front_axle_back_axle_attach)
col_collection_1.objects.link(ob_front_axle_platform_right_attach)
col_collection_1.objects.link(ob_front_axle_platform_left_attach)
col_collection_1.objects.link(ob_front_axle_platform_bottom_attach)
col_collection_1.objects.link(ob_front_axle_front_left_wheel_attach)
col_collection_1.objects.link(ob_front_right_wheel)
col_collection_1.objects.link(ob_front_axle)
col_collection_1.objects.link(ob_lamp)
col_collection_1.objects.link(ob_camera)

# ---- scene / render settings (as saved in the file)
scene.camera = ob_camera
scene.frame_start = 1; scene.frame_end = 250; scene.frame_set(0)
scene.render.engine = 'BLENDER_EEVEE_NEXT'
scene.render.resolution_percentage = 50
scene.render.dither_intensity = 0.0
scene.cycles.use_denoising = False
scene.cycles.samples = 10
scene.cycles.sampling_pattern = 'TABULATED_SOBOL'
scene.cycles.light_sampling_threshold = 0.0
scene.cycles.use_adaptive_sampling = False
scene.cycles.use_light_tree = False
scene.cycles.blur_glossy = 0.0
scene.cycles.pixel_filter_type = 'GAUSSIAN'
scene.cycles.sample_clamp_indirect = 0.0
scene.view_settings.view_transform = 'Standard'
bpy.context.view_layer.update()
